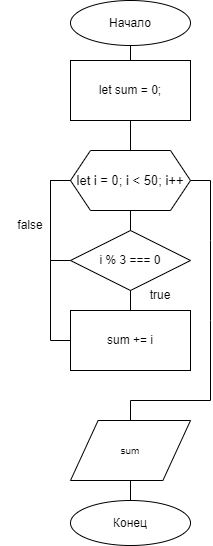

The diagram above was exported from draw.io. Its source (the exported page's mxGraphModel, read from the mxfile embedded in the PNG):
<mxGraphModel dx="589" dy="715" grid="1" gridSize="10" guides="1" tooltips="1" connect="1" arrows="1" fold="1" page="1" pageScale="1" pageWidth="827" pageHeight="1169" math="0" shadow="0">
  <root>
    <mxCell id="0" />
    <mxCell id="1" parent="0" />
    <mxCell id="2" value="" style="endArrow=none;html=1;rounded=0;entryX=0.5;entryY=1;entryDx=0;entryDy=0;exitX=0.5;exitY=0;exitDx=0;exitDy=0;" edge="1" source="8" target="3" parent="1">
      <mxGeometry width="50" height="50" relative="1" as="geometry">
        <mxPoint x="580" y="360" as="sourcePoint" />
        <mxPoint x="630" y="310" as="targetPoint" />
      </mxGeometry>
    </mxCell>
    <mxCell id="3" value="Начало" style="ellipse;whiteSpace=wrap;html=1;" vertex="1" parent="1">
      <mxGeometry x="700" y="40" width="120" height="45" as="geometry" />
    </mxCell>
    <mxCell id="4" value="Конец" style="ellipse;whiteSpace=wrap;html=1;" vertex="1" parent="1">
      <mxGeometry x="700" y="540" width="120" height="45" as="geometry" />
    </mxCell>
    <mxCell id="5" value="let sum = 0;" style="rounded=0;whiteSpace=wrap;html=1;absoluteArcSize=1;arcSize=14;strokeWidth=1;verticalAlign=middle;align=center;horizontal=1;" vertex="1" parent="1">
      <mxGeometry x="700" y="100" width="120" height="60" as="geometry" />
    </mxCell>
    <mxCell id="6" value="let i = 0; i &amp;lt; 50; i++" style="shape=hexagon;perimeter=hexagonPerimeter2;whiteSpace=wrap;html=1;fixedSize=1;fontSize=13;" vertex="1" parent="1">
      <mxGeometry x="700" y="190" width="120" height="60" as="geometry" />
    </mxCell>
    <mxCell id="7" value="i % 3 === 0" style="rhombus;whiteSpace=wrap;html=1;fontSize=12;" vertex="1" parent="1">
      <mxGeometry x="700" y="270" width="120" height="60" as="geometry" />
    </mxCell>
    <mxCell id="8" value="sum += i" style="rounded=0;whiteSpace=wrap;html=1;absoluteArcSize=1;arcSize=14;strokeWidth=1;verticalAlign=middle;align=center;horizontal=1;" vertex="1" parent="1">
      <mxGeometry x="700" y="350" width="120" height="60" as="geometry" />
    </mxCell>
    <mxCell id="9" value="sum" style="shape=parallelogram;html=1;strokeWidth=1;perimeter=parallelogramPerimeter;whiteSpace=wrap;rounded=0;arcSize=12;size=0.23;fontSize=10;" vertex="1" parent="1">
      <mxGeometry x="700" y="460" width="120" height="60" as="geometry" />
    </mxCell>
    <mxCell id="10" value="true" style="text;html=1;strokeColor=none;fillColor=none;align=center;verticalAlign=middle;whiteSpace=wrap;rounded=0;" vertex="1" parent="1">
      <mxGeometry x="760" y="320" width="60" height="30" as="geometry" />
    </mxCell>
    <mxCell id="11" value="false" style="text;html=1;strokeColor=none;fillColor=none;align=center;verticalAlign=middle;whiteSpace=wrap;rounded=0;" vertex="1" parent="1">
      <mxGeometry x="630" y="250" width="60" height="30" as="geometry" />
    </mxCell>
    <mxCell id="12" value="" style="endArrow=none;html=1;rounded=0;exitX=0;exitY=0.5;exitDx=0;exitDy=0;entryX=0;entryY=0.5;entryDx=0;entryDy=0;" edge="1" source="8" target="6" parent="1">
      <mxGeometry width="50" height="50" relative="1" as="geometry">
        <mxPoint x="690" y="350" as="sourcePoint" />
        <mxPoint x="740" y="300" as="targetPoint" />
        <Array as="points">
          <mxPoint x="680" y="380" />
          <mxPoint x="680" y="300" />
          <mxPoint x="680" y="220" />
        </Array>
      </mxGeometry>
    </mxCell>
    <mxCell id="13" value="" style="endArrow=none;html=1;rounded=0;entryX=1;entryY=0.5;entryDx=0;entryDy=0;exitX=0.5;exitY=0;exitDx=0;exitDy=0;" edge="1" source="9" target="6" parent="1">
      <mxGeometry width="50" height="50" relative="1" as="geometry">
        <mxPoint x="760" y="450" as="sourcePoint" />
        <mxPoint x="810" y="400" as="targetPoint" />
        <Array as="points">
          <mxPoint x="760" y="440" />
          <mxPoint x="840" y="440" />
          <mxPoint x="840" y="360" />
          <mxPoint x="840" y="280" />
          <mxPoint x="840" y="220" />
        </Array>
      </mxGeometry>
    </mxCell>
    <mxCell id="14" value="" style="endArrow=none;html=1;rounded=0;exitX=0.5;exitY=0;exitDx=0;exitDy=0;entryX=0.5;entryY=1;entryDx=0;entryDy=0;" edge="1" source="4" target="9" parent="1">
      <mxGeometry width="50" height="50" relative="1" as="geometry">
        <mxPoint x="760" y="450" as="sourcePoint" />
        <mxPoint x="810" y="400" as="targetPoint" />
      </mxGeometry>
    </mxCell>
    <mxCell id="15" value="" style="endArrow=none;html=1;rounded=0;entryX=0;entryY=0.5;entryDx=0;entryDy=0;exitX=0;exitY=0.5;exitDx=0;exitDy=0;" edge="1" source="6" target="7" parent="1">
      <mxGeometry width="50" height="50" relative="1" as="geometry">
        <mxPoint x="760" y="450" as="sourcePoint" />
        <mxPoint x="810" y="400" as="targetPoint" />
        <Array as="points">
          <mxPoint x="680" y="220" />
          <mxPoint x="680" y="260" />
          <mxPoint x="680" y="300" />
        </Array>
      </mxGeometry>
    </mxCell>
  </root>
</mxGraphModel>